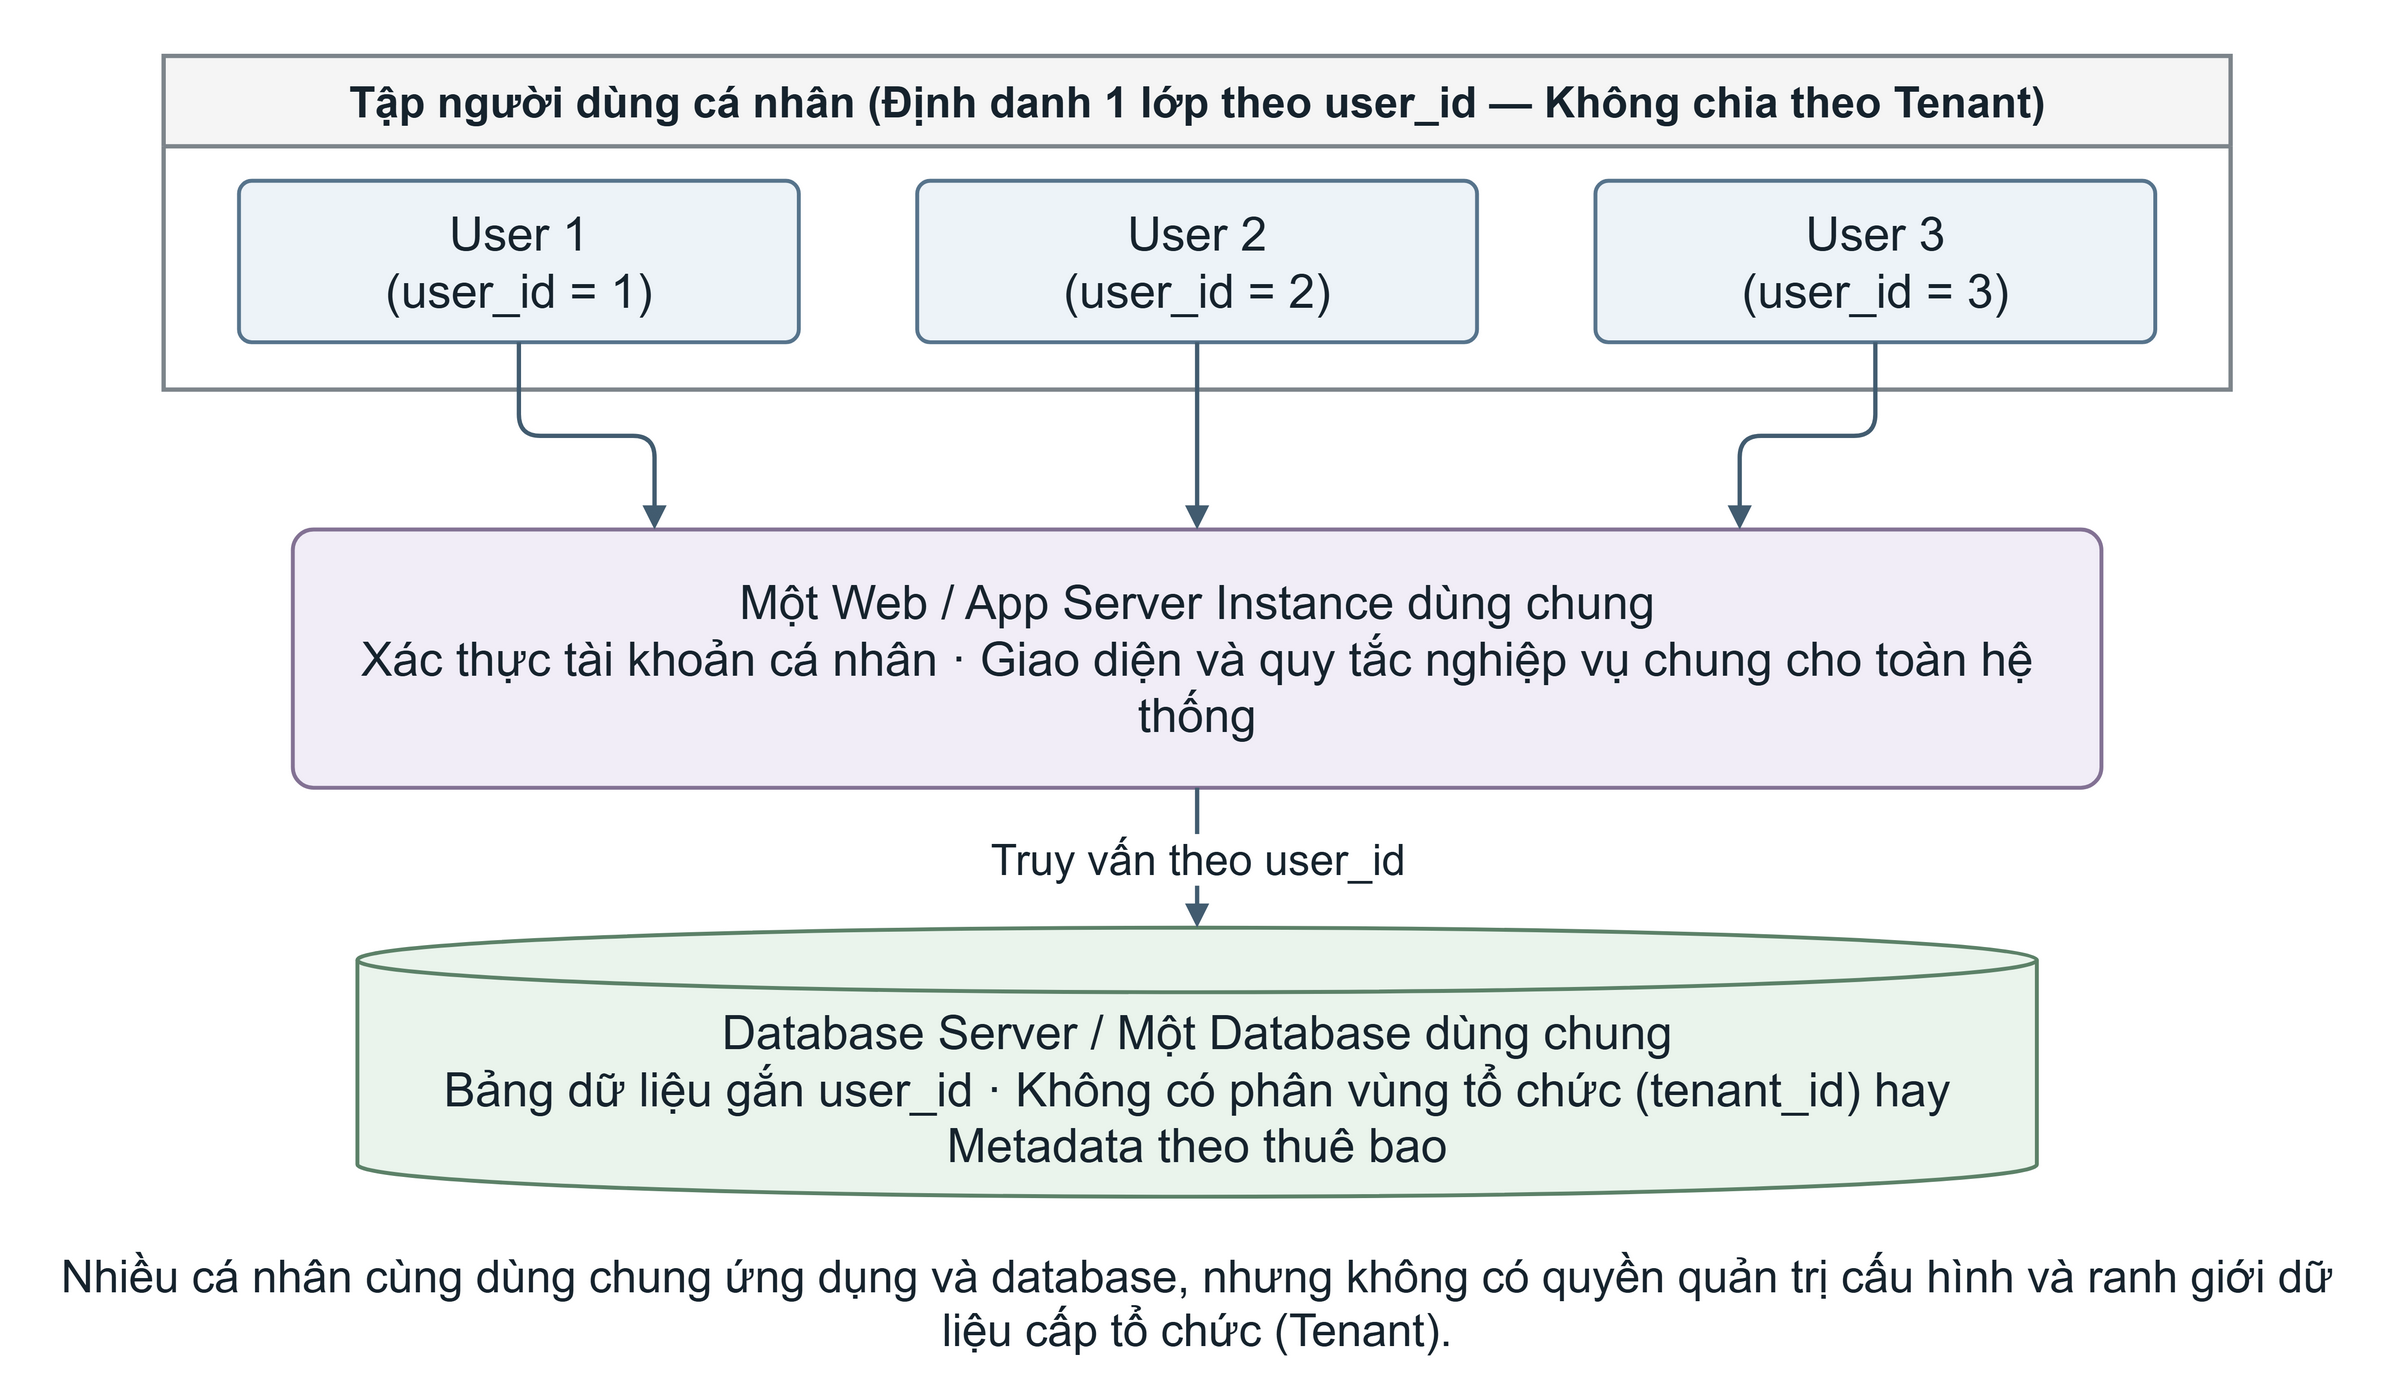

The diagram above was exported from draw.io. Its source (the exported page's mxGraphModel, read from the mxfile embedded in the PNG):
<mxGraphModel grid="1" gridSize="10" page="0" background="#ffffff" math="0" shadow="0">
  <root>
    <mxCell id="0" />
    <mxCell id="1" parent="0" />
    <mxCell id="2" value="" style="html=1;whiteSpace=wrap;fontFamily=Arial;fontColor=#16232D;fontSize=24;spacing=10;align=center;verticalAlign=middle;fillColor=none;strokeColor=none;pointerEvents=0;" vertex="1" parent="1">
      <mxGeometry x="0" y="0" width="1100" height="630" as="geometry" />
    </mxCell>
    <mxCell id="3" value="Tập người dùng cá nhân (Định danh 1 lớp theo user_id — Không chia theo Tenant)" style="html=1;whiteSpace=wrap;fontFamily=Arial;fontColor=#16232D;fontSize=24;spacing=10;align=center;verticalAlign=middle;swimlane;startSize=42;container=1;pointerEvents=0;collapsible=0;horizontal=1;fontSize=20;fontStyle=1;fillColor=#F5F5F5;swimlaneFillColor=#FFFFFF;strokeColor=#7D858B;strokeWidth=2;" vertex="1" parent="1">
      <mxGeometry x="70" y="20" width="960" height="155" as="geometry" />
    </mxCell>
    <mxCell id="4" value="User 1&#10;(user_id = 1)" style="html=1;whiteSpace=wrap;fontFamily=Arial;fontColor=#16232D;fontSize=24;spacing=10;align=center;verticalAlign=middle;rounded=1;arcSize=8;fontSize=22;fillColor=#EDF3F8;strokeColor=#57748C;strokeWidth=1.8;" vertex="1" parent="1">
      <mxGeometry x="105" y="78" width="260" height="75" as="geometry" />
    </mxCell>
    <mxCell id="5" value="User 2&#10;(user_id = 2)" style="html=1;whiteSpace=wrap;fontFamily=Arial;fontColor=#16232D;fontSize=24;spacing=10;align=center;verticalAlign=middle;rounded=1;arcSize=8;fontSize=22;fillColor=#EDF3F8;strokeColor=#57748C;strokeWidth=1.8;" vertex="1" parent="1">
      <mxGeometry x="420" y="78" width="260" height="75" as="geometry" />
    </mxCell>
    <mxCell id="6" value="User 3&#10;(user_id = 3)" style="html=1;whiteSpace=wrap;fontFamily=Arial;fontColor=#16232D;fontSize=24;spacing=10;align=center;verticalAlign=middle;rounded=1;arcSize=8;fontSize=22;fillColor=#EDF3F8;strokeColor=#57748C;strokeWidth=1.8;" vertex="1" parent="1">
      <mxGeometry x="735" y="78" width="260" height="75" as="geometry" />
    </mxCell>
    <mxCell id="7" value="Một Web / App Server Instance dùng chung&#10;Xác thực tài khoản cá nhân · Giao diện và quy tắc nghiệp vụ chung cho toàn hệ thống" style="html=1;whiteSpace=wrap;fontFamily=Arial;fontColor=#16232D;fontSize=24;spacing=10;align=center;verticalAlign=middle;rounded=1;arcSize=8;fontSize=22;fillColor=#F1EDF7;strokeColor=#837294;strokeWidth=1.8;" vertex="1" parent="1">
      <mxGeometry x="130" y="240" width="840" height="120" as="geometry" />
    </mxCell>
    <mxCell id="8" value="Database Server / Một Database dùng chung&#10;Bảng dữ liệu gắn user_id · Không có phân vùng tổ chức (tenant_id) hay Metadata theo thuê bao" style="html=1;whiteSpace=wrap;fontFamily=Arial;fontColor=#16232D;fontSize=24;spacing=10;align=center;verticalAlign=middle;shape=cylinder3;size=15;boundedLbl=1;fontSize=22;fillColor=#EAF4EC;strokeColor=#5C8168;strokeWidth=1.8;" vertex="1" parent="1">
      <mxGeometry x="160" y="425" width="780" height="125" as="geometry" />
    </mxCell>
    <mxCell id="9" value="" style="edgeStyle=orthogonalEdgeStyle;rounded=1;orthogonalLoop=1;jettySize=auto;html=1;fontFamily=Arial;fontSize=20;fontColor=#16232D;labelBackgroundColor=#FFFFFF;strokeColor=#425C70;strokeWidth=2;endArrow=block;endFill=1;exitX=0.5;exitY=1;entryX=0.2;entryY=0;" edge="1" parent="1" source="4" target="7">
      <mxGeometry relative="1" as="geometry" />
    </mxCell>
    <mxCell id="10" value="" style="edgeStyle=orthogonalEdgeStyle;rounded=1;orthogonalLoop=1;jettySize=auto;html=1;fontFamily=Arial;fontSize=20;fontColor=#16232D;labelBackgroundColor=#FFFFFF;strokeColor=#425C70;strokeWidth=2;endArrow=block;endFill=1;exitX=0.5;exitY=1;entryX=0.5;entryY=0;" edge="1" parent="1" source="5" target="7">
      <mxGeometry relative="1" as="geometry" />
    </mxCell>
    <mxCell id="11" value="" style="edgeStyle=orthogonalEdgeStyle;rounded=1;orthogonalLoop=1;jettySize=auto;html=1;fontFamily=Arial;fontSize=20;fontColor=#16232D;labelBackgroundColor=#FFFFFF;strokeColor=#425C70;strokeWidth=2;endArrow=block;endFill=1;exitX=0.5;exitY=1;entryX=0.8;entryY=0;" edge="1" parent="1" source="6" target="7">
      <mxGeometry relative="1" as="geometry" />
    </mxCell>
    <mxCell id="12" value="Truy vấn theo user_id" style="edgeStyle=orthogonalEdgeStyle;rounded=1;orthogonalLoop=1;jettySize=auto;html=1;fontFamily=Arial;fontSize=20;fontColor=#16232D;labelBackgroundColor=#FFFFFF;strokeColor=#425C70;strokeWidth=2;endArrow=block;endFill=1;exitX=0.5;exitY=1;entryX=0.5;entryY=0;" edge="1" parent="1" source="7" target="8">
      <mxGeometry relative="1" as="geometry" />
    </mxCell>
    <mxCell id="13" value="Nhiều cá nhân cùng dùng chung ứng dụng và database, nhưng không có quyền quản trị cấu hình và ranh giới dữ liệu cấp tổ chức (Tenant)." style="html=1;whiteSpace=wrap;fontFamily=Arial;fontColor=#16232D;fontSize=24;spacing=10;align=center;verticalAlign=middle;text;strokeColor=none;fillColor=none;fontSize=21;fontStyle=0;align=center;spacing=0;" vertex="1" parent="1">
      <mxGeometry x="15" y="570" width="1070" height="45" as="geometry" />
    </mxCell>
  </root>
</mxGraphModel>